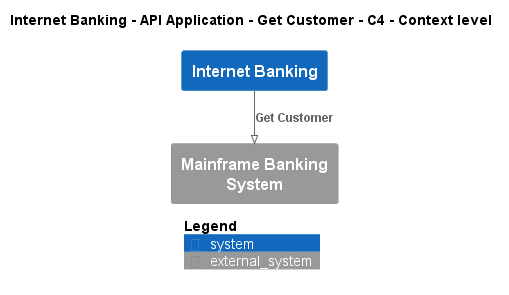

The diagram above was rendered by PlantUML. Its source (embedded in the PNG):
@startuml
!pragma layout smetana
!include ..\..\..\..\..\..\..\.c4s\C4_Context.puml

AddElementTag("c4interflow:lifecycle:new", $bgColor=green, $fontColor=#ffffff, $borderColor=green, $shadowing="False")
AddElementTag("c4interflow:lifecycle:changed", $bgColor=orange, $fontColor=#ffffff, $borderColor=orange, $shadowing="False")
AddElementTag("c4interflow:lifecycle:removed", $bgColor=red, $fontColor=#ffffff, $borderColor=red, $shadowing="False")

AddRelTag("c4interflow:lifecycle:new", $textColor=green, $lineColor=green)
AddRelTag("c4interflow:lifecycle:changed", $textColor=orange, $lineColor=orange)
AddRelTag("c4interflow:lifecycle:removed", $textColor=red, $lineColor=red)

SHOW_PERSON_PORTRAIT()
LAYOUT_TOP_DOWN()

skinparam linetype polyline

title Internet Banking - API Application - Get Customer - C4 - Context level

System(BigBankPlc.SoftwareSystems.InternetBanking, "Internet Banking", "")
System_Ext(BigBankPlc.SoftwareSystems.MainframeBankingSystem, "Mainframe Banking System", "")

Rel(BigBankPlc.SoftwareSystems.InternetBanking, BigBankPlc.SoftwareSystems.MainframeBankingSystem, "Get Customer")


SHOW_LEGEND()
@enduml